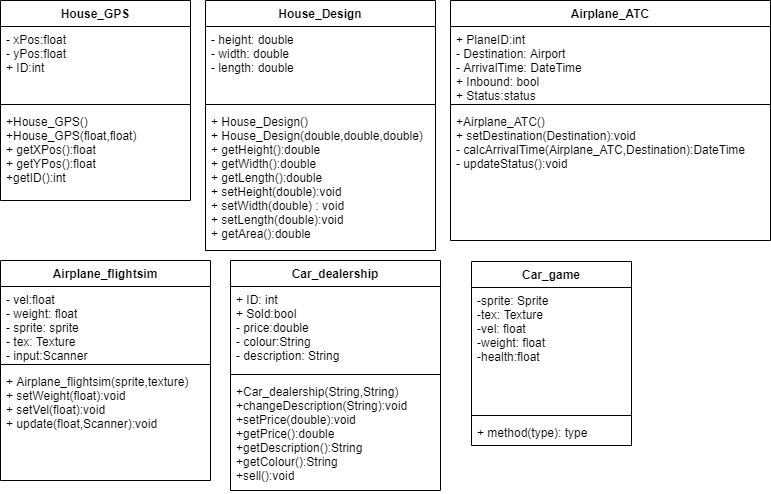

The diagram above was exported from draw.io. Its source (the exported page's mxGraphModel, read from the mxfile embedded in the PNG):
<mxGraphModel dx="868" dy="488" grid="1" gridSize="10" guides="1" tooltips="1" connect="1" arrows="1" fold="1" page="1" pageScale="1" pageWidth="850" pageHeight="1100" math="0" shadow="0">
  <root>
    <mxCell id="0" />
    <mxCell id="1" parent="0" />
    <mxCell id="zSLEBBeOpWiKwctp3Xq2-5" value="House_GPS" style="swimlane;fontStyle=1;align=center;verticalAlign=top;childLayout=stackLayout;horizontal=1;startSize=26;horizontalStack=0;resizeParent=1;resizeParentMax=0;resizeLast=0;collapsible=1;marginBottom=0;" vertex="1" parent="1">
      <mxGeometry x="60" y="30" width="190" height="200" as="geometry">
        <mxRectangle x="340" y="110" width="100" height="26" as="alternateBounds" />
      </mxGeometry>
    </mxCell>
    <mxCell id="zSLEBBeOpWiKwctp3Xq2-6" value="- xPos:float&#10;- yPos:float&#10;+ ID:int" style="text;strokeColor=none;fillColor=none;align=left;verticalAlign=top;spacingLeft=4;spacingRight=4;overflow=hidden;rotatable=0;points=[[0,0.5],[1,0.5]];portConstraint=eastwest;" vertex="1" parent="zSLEBBeOpWiKwctp3Xq2-5">
      <mxGeometry y="26" width="190" height="74" as="geometry" />
    </mxCell>
    <mxCell id="zSLEBBeOpWiKwctp3Xq2-7" value="" style="line;strokeWidth=1;fillColor=none;align=left;verticalAlign=middle;spacingTop=-1;spacingLeft=3;spacingRight=3;rotatable=0;labelPosition=right;points=[];portConstraint=eastwest;" vertex="1" parent="zSLEBBeOpWiKwctp3Xq2-5">
      <mxGeometry y="100" width="190" height="8" as="geometry" />
    </mxCell>
    <mxCell id="zSLEBBeOpWiKwctp3Xq2-8" value="+House_GPS()&#10;+House_GPS(float,float)&#10;+ getXPos():float&#10;+ getYPos():float&#10;+getID():int&#10;" style="text;strokeColor=none;fillColor=none;align=left;verticalAlign=top;spacingLeft=4;spacingRight=4;overflow=hidden;rotatable=0;points=[[0,0.5],[1,0.5]];portConstraint=eastwest;" vertex="1" parent="zSLEBBeOpWiKwctp3Xq2-5">
      <mxGeometry y="108" width="190" height="92" as="geometry" />
    </mxCell>
    <mxCell id="zSLEBBeOpWiKwctp3Xq2-10" value="House_Design" style="swimlane;fontStyle=1;align=center;verticalAlign=top;childLayout=stackLayout;horizontal=1;startSize=26;horizontalStack=0;resizeParent=1;resizeParentMax=0;resizeLast=0;collapsible=1;marginBottom=0;" vertex="1" parent="1">
      <mxGeometry x="265" y="30" width="230" height="250" as="geometry" />
    </mxCell>
    <mxCell id="zSLEBBeOpWiKwctp3Xq2-11" value="- height: double&#10;- width: double&#10;- length: double" style="text;strokeColor=none;fillColor=none;align=left;verticalAlign=top;spacingLeft=4;spacingRight=4;overflow=hidden;rotatable=0;points=[[0,0.5],[1,0.5]];portConstraint=eastwest;" vertex="1" parent="zSLEBBeOpWiKwctp3Xq2-10">
      <mxGeometry y="26" width="230" height="74" as="geometry" />
    </mxCell>
    <mxCell id="zSLEBBeOpWiKwctp3Xq2-12" value="" style="line;strokeWidth=1;fillColor=none;align=left;verticalAlign=middle;spacingTop=-1;spacingLeft=3;spacingRight=3;rotatable=0;labelPosition=right;points=[];portConstraint=eastwest;" vertex="1" parent="zSLEBBeOpWiKwctp3Xq2-10">
      <mxGeometry y="100" width="230" height="8" as="geometry" />
    </mxCell>
    <mxCell id="zSLEBBeOpWiKwctp3Xq2-13" value="+ House_Design()&#10;+ House_Design(double,double,double)&#10;+ getHeight():double&#10;+ getWidth():double&#10;+ getLength():double&#10;+ setHeight(double):void&#10;+ setWidth(double) : void&#10;+ setLength(double):void&#10;+ getArea():double" style="text;strokeColor=none;fillColor=none;align=left;verticalAlign=top;spacingLeft=4;spacingRight=4;overflow=hidden;rotatable=0;points=[[0,0.5],[1,0.5]];portConstraint=eastwest;" vertex="1" parent="zSLEBBeOpWiKwctp3Xq2-10">
      <mxGeometry y="108" width="230" height="142" as="geometry" />
    </mxCell>
    <mxCell id="zSLEBBeOpWiKwctp3Xq2-14" value="Airplane_ATC" style="swimlane;fontStyle=1;align=center;verticalAlign=top;childLayout=stackLayout;horizontal=1;startSize=26;horizontalStack=0;resizeParent=1;resizeParentMax=0;resizeLast=0;collapsible=1;marginBottom=0;" vertex="1" parent="1">
      <mxGeometry x="510" y="30" width="320" height="240" as="geometry" />
    </mxCell>
    <mxCell id="zSLEBBeOpWiKwctp3Xq2-15" value="+ PlaneID:int&#10;- Destination: Airport&#10;- ArrivalTime: DateTime&#10;+ Inbound: bool&#10;+ Status:status" style="text;strokeColor=none;fillColor=none;align=left;verticalAlign=top;spacingLeft=4;spacingRight=4;overflow=hidden;rotatable=0;points=[[0,0.5],[1,0.5]];portConstraint=eastwest;" vertex="1" parent="zSLEBBeOpWiKwctp3Xq2-14">
      <mxGeometry y="26" width="320" height="74" as="geometry" />
    </mxCell>
    <mxCell id="zSLEBBeOpWiKwctp3Xq2-16" value="" style="line;strokeWidth=1;fillColor=none;align=left;verticalAlign=middle;spacingTop=-1;spacingLeft=3;spacingRight=3;rotatable=0;labelPosition=right;points=[];portConstraint=eastwest;" vertex="1" parent="zSLEBBeOpWiKwctp3Xq2-14">
      <mxGeometry y="100" width="320" height="8" as="geometry" />
    </mxCell>
    <mxCell id="zSLEBBeOpWiKwctp3Xq2-17" value="+Airplane_ATC()&#10;+ setDestination(Destination):void&#10;- calcArrivalTime(Airplane_ATC,Destination):DateTime&#10;- updateStatus():void&#10;" style="text;strokeColor=none;fillColor=none;align=left;verticalAlign=top;spacingLeft=4;spacingRight=4;overflow=hidden;rotatable=0;points=[[0,0.5],[1,0.5]];portConstraint=eastwest;" vertex="1" parent="zSLEBBeOpWiKwctp3Xq2-14">
      <mxGeometry y="108" width="320" height="132" as="geometry" />
    </mxCell>
    <mxCell id="zSLEBBeOpWiKwctp3Xq2-18" value="Airplane_flightsim" style="swimlane;fontStyle=1;align=center;verticalAlign=top;childLayout=stackLayout;horizontal=1;startSize=26;horizontalStack=0;resizeParent=1;resizeParentMax=0;resizeLast=0;collapsible=1;marginBottom=0;" vertex="1" parent="1">
      <mxGeometry x="60" y="290" width="210" height="220" as="geometry" />
    </mxCell>
    <mxCell id="zSLEBBeOpWiKwctp3Xq2-19" value="- vel:float&#10;- weight: float&#10;- sprite: sprite&#10;- tex: Texture&#10;- input:Scanner" style="text;strokeColor=none;fillColor=none;align=left;verticalAlign=top;spacingLeft=4;spacingRight=4;overflow=hidden;rotatable=0;points=[[0,0.5],[1,0.5]];portConstraint=eastwest;" vertex="1" parent="zSLEBBeOpWiKwctp3Xq2-18">
      <mxGeometry y="26" width="210" height="74" as="geometry" />
    </mxCell>
    <mxCell id="zSLEBBeOpWiKwctp3Xq2-20" value="" style="line;strokeWidth=1;fillColor=none;align=left;verticalAlign=middle;spacingTop=-1;spacingLeft=3;spacingRight=3;rotatable=0;labelPosition=right;points=[];portConstraint=eastwest;" vertex="1" parent="zSLEBBeOpWiKwctp3Xq2-18">
      <mxGeometry y="100" width="210" height="8" as="geometry" />
    </mxCell>
    <mxCell id="zSLEBBeOpWiKwctp3Xq2-21" value="+ Airplane_flightsim(sprite,texture)&#10;+ setWeight(float):void&#10;+ setVel(float):void&#10;+ update(float,Scanner):void" style="text;strokeColor=none;fillColor=none;align=left;verticalAlign=top;spacingLeft=4;spacingRight=4;overflow=hidden;rotatable=0;points=[[0,0.5],[1,0.5]];portConstraint=eastwest;" vertex="1" parent="zSLEBBeOpWiKwctp3Xq2-18">
      <mxGeometry y="108" width="210" height="112" as="geometry" />
    </mxCell>
    <mxCell id="zSLEBBeOpWiKwctp3Xq2-22" value="Car_dealership" style="swimlane;fontStyle=1;align=center;verticalAlign=top;childLayout=stackLayout;horizontal=1;startSize=26;horizontalStack=0;resizeParent=1;resizeParentMax=0;resizeLast=0;collapsible=1;marginBottom=0;" vertex="1" parent="1">
      <mxGeometry x="290" y="290" width="210" height="230" as="geometry" />
    </mxCell>
    <mxCell id="zSLEBBeOpWiKwctp3Xq2-23" value="+ ID: int&#10;+ Sold:bool&#10;- price:double&#10;- colour:String&#10;- description: String" style="text;strokeColor=none;fillColor=none;align=left;verticalAlign=top;spacingLeft=4;spacingRight=4;overflow=hidden;rotatable=0;points=[[0,0.5],[1,0.5]];portConstraint=eastwest;" vertex="1" parent="zSLEBBeOpWiKwctp3Xq2-22">
      <mxGeometry y="26" width="210" height="84" as="geometry" />
    </mxCell>
    <mxCell id="zSLEBBeOpWiKwctp3Xq2-24" value="" style="line;strokeWidth=1;fillColor=none;align=left;verticalAlign=middle;spacingTop=-1;spacingLeft=3;spacingRight=3;rotatable=0;labelPosition=right;points=[];portConstraint=eastwest;" vertex="1" parent="zSLEBBeOpWiKwctp3Xq2-22">
      <mxGeometry y="110" width="210" height="8" as="geometry" />
    </mxCell>
    <mxCell id="zSLEBBeOpWiKwctp3Xq2-25" value="+Car_dealership(String,String)&#10;+changeDescription(String):void&#10;+setPrice(double):void&#10;+getPrice():double&#10;+getDescription():String&#10;+getColour():String&#10;+sell():void" style="text;strokeColor=none;fillColor=none;align=left;verticalAlign=top;spacingLeft=4;spacingRight=4;overflow=hidden;rotatable=0;points=[[0,0.5],[1,0.5]];portConstraint=eastwest;" vertex="1" parent="zSLEBBeOpWiKwctp3Xq2-22">
      <mxGeometry y="118" width="210" height="112" as="geometry" />
    </mxCell>
    <mxCell id="zSLEBBeOpWiKwctp3Xq2-26" value="Car_game" style="swimlane;fontStyle=1;align=center;verticalAlign=top;childLayout=stackLayout;horizontal=1;startSize=26;horizontalStack=0;resizeParent=1;resizeParentMax=0;resizeLast=0;collapsible=1;marginBottom=0;" vertex="1" parent="1">
      <mxGeometry x="531" y="291" width="160" height="184" as="geometry" />
    </mxCell>
    <mxCell id="zSLEBBeOpWiKwctp3Xq2-27" value="-sprite: Sprite&#10;-tex: Texture&#10;-vel: float&#10;-weight: float&#10;-health:float" style="text;strokeColor=none;fillColor=none;align=left;verticalAlign=top;spacingLeft=4;spacingRight=4;overflow=hidden;rotatable=0;points=[[0,0.5],[1,0.5]];portConstraint=eastwest;" vertex="1" parent="zSLEBBeOpWiKwctp3Xq2-26">
      <mxGeometry y="26" width="160" height="124" as="geometry" />
    </mxCell>
    <mxCell id="zSLEBBeOpWiKwctp3Xq2-28" value="" style="line;strokeWidth=1;fillColor=none;align=left;verticalAlign=middle;spacingTop=-1;spacingLeft=3;spacingRight=3;rotatable=0;labelPosition=right;points=[];portConstraint=eastwest;" vertex="1" parent="zSLEBBeOpWiKwctp3Xq2-26">
      <mxGeometry y="150" width="160" height="8" as="geometry" />
    </mxCell>
    <mxCell id="zSLEBBeOpWiKwctp3Xq2-29" value="+ method(type): type" style="text;strokeColor=none;fillColor=none;align=left;verticalAlign=top;spacingLeft=4;spacingRight=4;overflow=hidden;rotatable=0;points=[[0,0.5],[1,0.5]];portConstraint=eastwest;" vertex="1" parent="zSLEBBeOpWiKwctp3Xq2-26">
      <mxGeometry y="158" width="160" height="26" as="geometry" />
    </mxCell>
  </root>
</mxGraphModel>